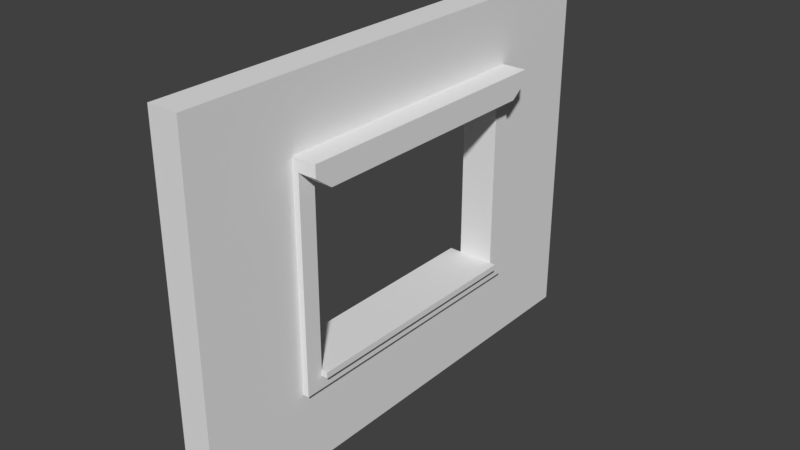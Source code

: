 # Source: SM_Wall_WindowDetail_4x3x0.25.blend  (saved by Blender 2.78.0; exported with 4.5.12 LTS)
import bpy
from mathutils import Matrix  # noqa: F401  (used for matrix-valued properties, if any)

bpy.ops.wm.read_factory_settings(use_empty=True)
scene = bpy.context.scene
scene.name = 'Scene'

# ---- collections
col_collection_1 = bpy.data.collections.new('Collection 1'); scene.collection.children.link(col_collection_1)

# ---- world
world_world = bpy.data.worlds.new('World'); scene.world = world_world
world_world.color = (0.05088, 0.05088, 0.05088)
world_world.use_sun_shadow = False
world_world.sun_shadow_jitter_overblur = 0.0
world_world.cycles.sampling_method = 'MANUAL'

# ---- meshes
me_sm_wall_windowdetail_4x3x0_25 = bpy.data.meshes.new('SM_Wall_WindowDetail_4x3x0.25')
me_sm_wall_windowdetail_4x3x0_25.from_pydata([(0.0, 0.0, 0.0), (0.0, -4.0, 0.0), (-3.0, -4.0, 0.0), (-3.0, 0.0, 0.0), (0.0, -1.0, 0.0), (0.0, -2.0, 0.0), (0.0, -3.0, 0.0), (-3.0, -3.0, 0.0), (-3.0, -2.0, 0.0), (-3.0, -1.0, 0.0), (-0.75, -4.0, 0.0), (-1.5, -4.0, 0.0), (-2.25, -4.0, 0.0), (-2.25, 0.0, 0.0), (-1.5, 0.0, 0.0), (-0.75, 0.0, 0.0), (-0.75, -1.0, 0.0), (-0.75, -2.0, 0.0), (-0.75, -3.0, 0.0), (-1.5, -1.0, 0.0), (0.0, -3.0, 0.25), (-1.5, -3.0, 0.0), (-2.25, -1.0, 0.0), (-2.25, -2.0, 0.0), (-2.25, -3.0, 0.0), (0.0, -4.0, 0.25), (-3.0, -1.0, 0.25), (-3.0, 0.0, 0.25), (-2.25, -4.0, 0.25), (-3.0, -4.0, 0.25), (-0.75, 0.0, 0.25), (0.0, 0.0, 0.25), (0.0, -1.0, 0.25), (0.0, -2.0, 0.25), (-3.0, -3.0, 0.25), (-3.0, -2.0, 0.25), (-0.75, -4.0, 0.25), (-1.5, -4.0, 0.25), (-2.25, 0.0, 0.25), (-1.5, 0.0, 0.25), (-0.75, -3.0, 0.25), (-0.75, -1.0, 0.25), (-0.75, -2.0, 0.25), (-1.5, -3.0, 0.25), (-1.5, -1.0, 0.25), (-2.25, -3.0, 0.25), (-2.25, -1.0, 0.25), (-2.25, -2.0, 0.25), (-0.6451, -3.14, 0.25), (-0.6451, -0.8601, 0.25), (-0.6451, -2.0, 0.25), (-1.5, -3.14, 0.25), (-1.5, -0.8601, 0.25), (-2.355, -3.14, 0.25), (-2.355, -0.8601, 0.25), (-2.355, -2.0, 0.25), (-0.6451, -3.14, 0.3), (-0.6451, -0.8601, 0.3), (-0.6451, -2.0, 0.3), (-1.5, -3.14, 0.3), (-1.5, -0.8601, 0.3), (-2.355, -3.14, 0.3), (-2.355, -0.8601, 0.3), (-2.355, -2.0, 0.3), (-0.75, -3.0, 0.3), (-0.75, -1.0, 0.3), (-2.25, -3.0, 0.3), (-2.25, -1.0, 0.3), (-0.8, -1.0, 0.0), (-0.8, -2.0, 0.0), (-0.8, -3.0, 0.0), (-0.8, -1.0, 0.25), (-0.8, -2.0, 0.25), (-0.8, -3.0, 0.25), (-0.75, -1.0, 0.35), (-0.75, -2.0, 0.35), (-0.75, -3.0, 0.35), (-0.8, -2.0, 0.35), (-0.8, -1.0, 0.35), (-0.8, -3.0, 0.35), (-0.75, -1.0, -0.1), (-0.75, -2.0, -0.1), (-0.75, -3.0, -0.1), (-0.8, -1.0, -0.1), (-0.8, -2.0, -0.1), (-0.8, -3.0, -0.1), (-2.355, -3.14, 0.45), (-2.25, -3.0, 0.45), (-2.355, -0.8601, 0.45), (-2.25, -1.0, 0.45), (-2.455, -0.8601, 0.25), (-2.455, -2.0, 0.25), (-2.455, -3.14, 0.25), (-2.455, -2.0, 0.3), (-2.455, -3.14, 0.3), (-2.455, -0.8601, 0.3), (-2.455, -3.14, 0.45), (-2.455, -0.8601, 0.45)], [(47, 55), (51, 43), (50, 42), (44, 52)], [(24, 12, 2, 7), (6, 1, 10, 18), (18, 10, 11, 21), (21, 11, 12, 24), (0, 4, 16, 15), (4, 5, 17, 16), (5, 6, 18, 17), (15, 16, 19, 14), (43, 45, 28, 37), (40, 43, 37, 36), (14, 19, 22, 13), (20, 40, 36, 25), (45, 34, 29, 28), (13, 22, 9, 3), (22, 23, 8, 9), (23, 24, 7, 8), (31, 30, 41, 32), (32, 41, 42, 33), (33, 42, 40, 20), (30, 39, 44, 41), (39, 38, 46, 44), (38, 27, 26, 46), (46, 26, 35, 47), (47, 35, 34, 45), (19, 16, 41, 44), (9, 8, 35, 26), (2, 12, 28, 29), (10, 1, 25, 36), (0, 15, 30, 31), (18, 40, 73, 70), (18, 21, 43, 40), (11, 10, 36, 37), (23, 22, 46, 47), (4, 0, 31, 32), (40, 42, 75, 76), (22, 19, 44, 46), (12, 11, 37, 28), (24, 23, 47, 45), (5, 4, 32, 33), (13, 3, 27, 38), (6, 5, 33, 20), (21, 24, 45, 43), (14, 13, 38, 39), (7, 2, 29, 34), (1, 6, 20, 25), (15, 14, 39, 30), (8, 7, 34, 35), (3, 9, 26, 27), (63, 62, 95, 93), (50, 49, 57, 58), (52, 54, 62, 60), (49, 52, 60, 57), (53, 61, 94, 92), (48, 50, 58, 56), (51, 59, 61, 53), (48, 56, 59, 51), (45, 46, 67, 66), (66, 64, 40, 45), (64, 65, 41, 40), (67, 46, 41, 65), (88, 62, 95, 97), (65, 57, 62, 67), (57, 65, 64, 56), (61, 56, 64, 66), (68, 69, 72, 71), (69, 70, 73, 72), (68, 16, 80, 83), (72, 73, 79, 77), (70, 69, 84, 85), (41, 16, 68, 71), (76, 75, 77, 79), (75, 74, 78, 77), (71, 72, 77, 78), (41, 71, 78, 74), (42, 41, 74, 75), (73, 40, 76, 79), (80, 81, 84, 83), (81, 82, 85, 84), (18, 70, 85, 82), (16, 17, 81, 80), (69, 68, 83, 84), (17, 18, 82, 81), (88, 86, 87, 89), (67, 62, 88, 89), (61, 66, 87, 86), (66, 67, 89, 87), (91, 93, 95, 90), (92, 94, 93, 91), (95, 94, 96, 97), (61, 63, 93, 94), (54, 55, 91, 90), (86, 88, 97, 96), (62, 54, 90, 95), (62, 61, 94, 95), (61, 86, 96, 94), (55, 53, 92, 91)])
me_sm_wall_windowdetail_4x3x0_25.use_remesh_preserve_volume = False
me_sm_wall_windowdetail_4x3x0_25.use_remesh_preserve_attributes = False
me_sm_wall_windowdetail_4x3x0_25.use_mirror_vertex_groups = False
me_sm_wall_windowdetail_4x3x0_25.update()

# ---- objects
ob_sm_wall_windowdetail_4x3x0_25 = bpy.data.objects.new('SM_Wall_WindowDetail_4x3x0.25', me_sm_wall_windowdetail_4x3x0_25)

# ---- transforms, parenting, visibility, modifiers, constraints
ob_sm_wall_windowdetail_4x3x0_25.location = (0.0, 0.0, 0.0)
ob_sm_wall_windowdetail_4x3x0_25.rotation_euler = (-0.0, 1.571, 0.0)
ob_sm_wall_windowdetail_4x3x0_25.lineart.crease_threshold = 0.0

# ---- collection membership
col_collection_1.objects.link(ob_sm_wall_windowdetail_4x3x0_25)

# ---- scene / render settings (as saved in the file)
scene.frame_start = 1; scene.frame_end = 250; scene.frame_set(1)
scene.render.engine = 'CYCLES'
scene.render.resolution_percentage = 50
scene.render.dither_intensity = 0.0
scene.cycles.use_denoising = False
scene.cycles.samples = 128
scene.cycles.sampling_pattern = 'TABULATED_SOBOL'
scene.cycles.light_sampling_threshold = 0.0
scene.cycles.use_adaptive_sampling = False
scene.cycles.use_light_tree = False
scene.cycles.blur_glossy = 0.0
scene.cycles.sample_clamp_indirect = 0.0
scene.view_settings.view_transform = 'Standard'
bpy.context.view_layer.update()

# ---- added for rendering (the .blend has no active camera and no usable light): camera, sun
cam_auto = bpy.data.cameras.new('AutoCamera')
cam_auto.lens = 50.0
cam_auto.sensor_width = 36.0
cam_auto.clip_end = 1000.0
ob_auto_camera = bpy.data.objects.new('AutoCamera', cam_auto)
scene.collection.objects.link(ob_auto_camera)
ob_auto_camera.location = (4.82903, -7.58483, 5.22322)
ob_auto_camera.rotation_euler = (1.09748, -7.21219e-08, 0.694738)
scene.camera = ob_auto_camera
light_auto_sun = bpy.data.lights.new('AutoSun', 'SUN')
light_auto_sun.energy = 3.0
light_auto_sun.angle = 0.0523599
ob_auto_sun = bpy.data.objects.new('AutoSun', light_auto_sun)
scene.collection.objects.link(ob_auto_sun)
ob_auto_sun.rotation_euler = (0.872665, 0.174533, 0.523599)
bpy.context.view_layer.update()
